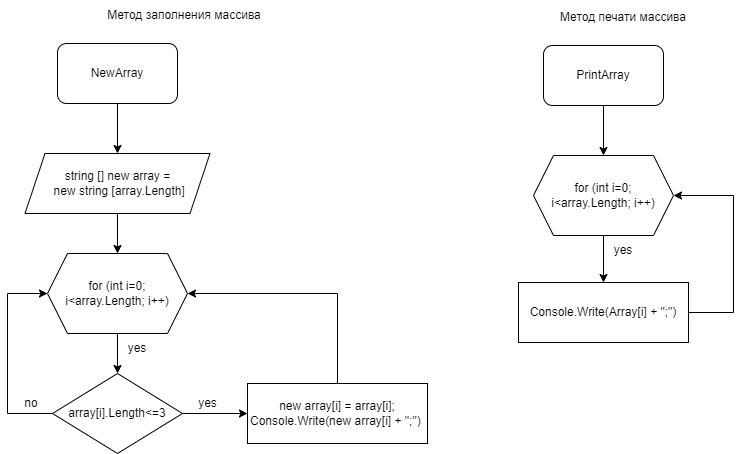

The diagram above was exported from draw.io. Its source (the exported page's mxGraphModel, read from the mxfile embedded in the PNG):
<mxGraphModel dx="839" dy="395" grid="1" gridSize="10" guides="1" tooltips="1" connect="1" arrows="1" fold="1" page="1" pageScale="1" pageWidth="827" pageHeight="1169" math="0" shadow="0">
  <root>
    <mxCell id="0" />
    <mxCell id="1" parent="0" />
    <mxCell id="2" value="" style="edgeStyle=orthogonalEdgeStyle;rounded=0;orthogonalLoop=1;jettySize=auto;html=1;" parent="1" source="3" target="5" edge="1">
      <mxGeometry relative="1" as="geometry" />
    </mxCell>
    <mxCell id="3" value="NewArray" style="rounded=1;whiteSpace=wrap;html=1;" parent="1" vertex="1">
      <mxGeometry x="87" y="56" width="120" height="60" as="geometry" />
    </mxCell>
    <mxCell id="4" value="" style="edgeStyle=orthogonalEdgeStyle;rounded=0;orthogonalLoop=1;jettySize=auto;html=1;" parent="1" source="5" target="7" edge="1">
      <mxGeometry relative="1" as="geometry" />
    </mxCell>
    <mxCell id="5" value="string [] new array =&lt;br&gt;&amp;nbsp;new string [array.Length]" style="shape=parallelogram;perimeter=parallelogramPerimeter;whiteSpace=wrap;html=1;fixedSize=1;" parent="1" vertex="1">
      <mxGeometry x="54.5" y="166" width="185" height="60" as="geometry" />
    </mxCell>
    <mxCell id="6" value="" style="edgeStyle=orthogonalEdgeStyle;rounded=0;orthogonalLoop=1;jettySize=auto;html=1;" parent="1" source="7" target="10" edge="1">
      <mxGeometry relative="1" as="geometry" />
    </mxCell>
    <mxCell id="7" value="for (int i=0;&lt;br&gt;i&amp;lt;array.Length; i++)" style="shape=hexagon;perimeter=hexagonPerimeter2;whiteSpace=wrap;html=1;fixedSize=1;" parent="1" vertex="1">
      <mxGeometry x="77" y="266" width="140" height="80" as="geometry" />
    </mxCell>
    <mxCell id="8" value="" style="edgeStyle=orthogonalEdgeStyle;rounded=0;orthogonalLoop=1;jettySize=auto;html=1;" parent="1" source="10" target="12" edge="1">
      <mxGeometry relative="1" as="geometry" />
    </mxCell>
    <mxCell id="9" style="edgeStyle=orthogonalEdgeStyle;rounded=0;orthogonalLoop=1;jettySize=auto;html=1;exitX=0;exitY=0.5;exitDx=0;exitDy=0;entryX=0;entryY=0.5;entryDx=0;entryDy=0;" parent="1" source="10" target="7" edge="1">
      <mxGeometry relative="1" as="geometry">
        <mxPoint x="17" y="406" as="targetPoint" />
        <Array as="points">
          <mxPoint x="37" y="426" />
          <mxPoint x="37" y="306" />
        </Array>
      </mxGeometry>
    </mxCell>
    <mxCell id="10" value="array[i].Length&amp;lt;=3" style="rhombus;whiteSpace=wrap;html=1;" parent="1" vertex="1">
      <mxGeometry x="82" y="386" width="130" height="80" as="geometry" />
    </mxCell>
    <mxCell id="11" style="edgeStyle=orthogonalEdgeStyle;rounded=0;orthogonalLoop=1;jettySize=auto;html=1;exitX=0.5;exitY=0;exitDx=0;exitDy=0;entryX=1;entryY=0.5;entryDx=0;entryDy=0;" parent="1" source="12" target="7" edge="1">
      <mxGeometry relative="1" as="geometry">
        <mxPoint x="367" y="286" as="targetPoint" />
      </mxGeometry>
    </mxCell>
    <mxCell id="12" value="new array[i] = array[i];&lt;br&gt;Console.Write(new array[i] + &quot;;&quot;)&amp;nbsp;" style="rounded=0;whiteSpace=wrap;html=1;" parent="1" vertex="1">
      <mxGeometry x="277" y="396" width="180" height="60" as="geometry" />
    </mxCell>
    <mxCell id="13" value="yes" style="text;html=1;strokeColor=none;fillColor=none;align=center;verticalAlign=middle;whiteSpace=wrap;rounded=0;" parent="1" vertex="1">
      <mxGeometry x="137" y="346" width="60" height="30" as="geometry" />
    </mxCell>
    <mxCell id="14" value="yes" style="text;html=1;align=center;verticalAlign=middle;resizable=0;points=[];autosize=1;strokeColor=none;fillColor=none;" parent="1" vertex="1">
      <mxGeometry x="217" y="401" width="40" height="30" as="geometry" />
    </mxCell>
    <mxCell id="15" value="no" style="text;html=1;strokeColor=none;fillColor=none;align=center;verticalAlign=middle;whiteSpace=wrap;rounded=0;" parent="1" vertex="1">
      <mxGeometry x="31" y="401" width="60" height="30" as="geometry" />
    </mxCell>
    <mxCell id="16" value="Метод заполнения массива" style="text;html=1;strokeColor=none;fillColor=none;align=center;verticalAlign=middle;whiteSpace=wrap;rounded=0;" parent="1" vertex="1">
      <mxGeometry x="117" y="13" width="194" height="30" as="geometry" />
    </mxCell>
    <mxCell id="17" value="" style="edgeStyle=orthogonalEdgeStyle;rounded=0;orthogonalLoop=1;jettySize=auto;html=1;" parent="1" source="18" target="20" edge="1">
      <mxGeometry relative="1" as="geometry" />
    </mxCell>
    <mxCell id="18" value="PrintArray" style="rounded=1;whiteSpace=wrap;html=1;" parent="1" vertex="1">
      <mxGeometry x="573" y="58" width="120" height="60" as="geometry" />
    </mxCell>
    <mxCell id="19" value="" style="edgeStyle=orthogonalEdgeStyle;rounded=0;orthogonalLoop=1;jettySize=auto;html=1;" parent="1" source="20" target="22" edge="1">
      <mxGeometry relative="1" as="geometry" />
    </mxCell>
    <mxCell id="20" value="for (int i=0;&lt;br&gt;i&amp;lt;array.Length; i++)" style="shape=hexagon;perimeter=hexagonPerimeter2;whiteSpace=wrap;html=1;fixedSize=1;" parent="1" vertex="1">
      <mxGeometry x="563" y="168" width="140" height="80" as="geometry" />
    </mxCell>
    <mxCell id="21" style="edgeStyle=orthogonalEdgeStyle;rounded=0;orthogonalLoop=1;jettySize=auto;html=1;exitX=1;exitY=0.5;exitDx=0;exitDy=0;entryX=1;entryY=0.5;entryDx=0;entryDy=0;" parent="1" source="22" target="20" edge="1">
      <mxGeometry relative="1" as="geometry">
        <Array as="points">
          <mxPoint x="763" y="325" />
          <mxPoint x="763" y="208" />
        </Array>
      </mxGeometry>
    </mxCell>
    <mxCell id="22" value="Console.Write(Array[i] + &quot;;&quot;)" style="rounded=0;whiteSpace=wrap;html=1;" parent="1" vertex="1">
      <mxGeometry x="548" y="295" width="170" height="60" as="geometry" />
    </mxCell>
    <mxCell id="23" value="yes" style="text;html=1;strokeColor=none;fillColor=none;align=center;verticalAlign=middle;whiteSpace=wrap;rounded=0;" parent="1" vertex="1">
      <mxGeometry x="623" y="248" width="60" height="30" as="geometry" />
    </mxCell>
    <mxCell id="24" value="Метод печати массива" style="text;html=1;strokeColor=none;fillColor=none;align=center;verticalAlign=middle;whiteSpace=wrap;rounded=0;" parent="1" vertex="1">
      <mxGeometry x="556" y="15" width="194" height="30" as="geometry" />
    </mxCell>
  </root>
</mxGraphModel>